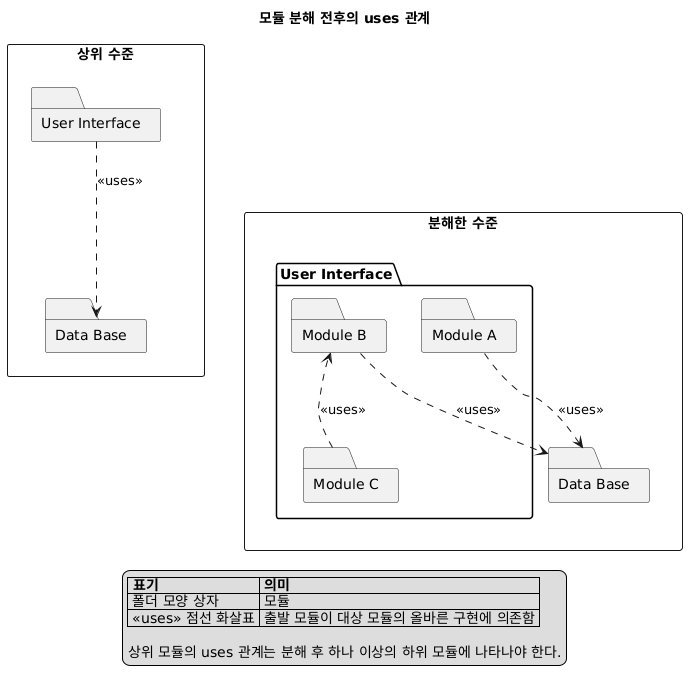

The diagram above was rendered by PlantUML. Its source (embedded in the PNG):
@startuml
title 모듈 분해 전후의 uses 관계
top to bottom direction
skinparam shadowing false

rectangle "상위 수준" as Overview {
  folder "User Interface" as UserInterface
  folder "Data Base" as DatabaseOverview

  UserInterface ..> DatabaseOverview : <<uses>>
}

rectangle "분해한 수준" as Decomposition {
  folder "User Interface" as UserInterfaceDetail {
    folder "Module A" as ModuleA
    folder "Module B" as ModuleB
    folder "Module C" as ModuleC

    ModuleA -[hidden]right- ModuleB
    ModuleB -[hidden]right- ModuleC
  }

  folder "Data Base" as DatabaseDetail

  ModuleA ..> DatabaseDetail : <<uses>>
  ModuleB ..> DatabaseDetail : <<uses>>
  ModuleC ..> ModuleB : <<uses>>
}

Overview -[hidden]down- Decomposition

legend bottom
  |= 표기 |= 의미 |
  | 폴더 모양 상자 | 모듈 |
  | <<uses>> 점선 화살표 | 출발 모듈이 대상 모듈의 올바른 구현에 의존함 |

  상위 모듈의 uses 관계는 분해 후 하나 이상의 하위 모듈에 나타나야 한다.
endlegend
@enduml